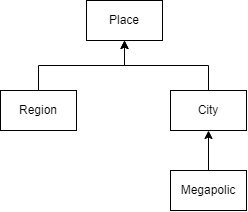

The diagram above was exported from draw.io. Its source (the exported page's mxGraphModel, read from the mxfile embedded in the PNG):
<mxGraphModel dx="716" dy="377" grid="1" gridSize="10" guides="1" tooltips="1" connect="1" arrows="1" fold="1" page="1" pageScale="1" pageWidth="827" pageHeight="1169" math="0" shadow="0">
  <root>
    <mxCell id="0" />
    <mxCell id="1" parent="0" />
    <mxCell id="lZmRveZjDmGgnonWgvoH-1" value="Place" style="rounded=0;whiteSpace=wrap;html=1;" vertex="1" parent="1">
      <mxGeometry x="376" y="120" width="76" height="40" as="geometry" />
    </mxCell>
    <mxCell id="lZmRveZjDmGgnonWgvoH-5" style="edgeStyle=orthogonalEdgeStyle;rounded=0;orthogonalLoop=1;jettySize=auto;html=1;exitX=0.5;exitY=0;exitDx=0;exitDy=0;" edge="1" parent="1" source="lZmRveZjDmGgnonWgvoH-2" target="lZmRveZjDmGgnonWgvoH-1">
      <mxGeometry relative="1" as="geometry" />
    </mxCell>
    <mxCell id="lZmRveZjDmGgnonWgvoH-2" value="City" style="rounded=0;whiteSpace=wrap;html=1;" vertex="1" parent="1">
      <mxGeometry x="460" y="210" width="76" height="40" as="geometry" />
    </mxCell>
    <mxCell id="lZmRveZjDmGgnonWgvoH-6" style="edgeStyle=orthogonalEdgeStyle;rounded=0;orthogonalLoop=1;jettySize=auto;html=1;exitX=0.5;exitY=0;exitDx=0;exitDy=0;" edge="1" parent="1" source="lZmRveZjDmGgnonWgvoH-3" target="lZmRveZjDmGgnonWgvoH-1">
      <mxGeometry relative="1" as="geometry" />
    </mxCell>
    <mxCell id="lZmRveZjDmGgnonWgvoH-3" value="Region" style="rounded=0;whiteSpace=wrap;html=1;" vertex="1" parent="1">
      <mxGeometry x="290" y="210" width="76" height="40" as="geometry" />
    </mxCell>
    <mxCell id="lZmRveZjDmGgnonWgvoH-7" style="edgeStyle=orthogonalEdgeStyle;rounded=0;orthogonalLoop=1;jettySize=auto;html=1;exitX=0.5;exitY=0;exitDx=0;exitDy=0;" edge="1" parent="1" source="lZmRveZjDmGgnonWgvoH-4" target="lZmRveZjDmGgnonWgvoH-2">
      <mxGeometry relative="1" as="geometry" />
    </mxCell>
    <mxCell id="lZmRveZjDmGgnonWgvoH-4" value="Megapolic" style="rounded=0;whiteSpace=wrap;html=1;" vertex="1" parent="1">
      <mxGeometry x="460" y="290" width="76" height="40" as="geometry" />
    </mxCell>
  </root>
</mxGraphModel>